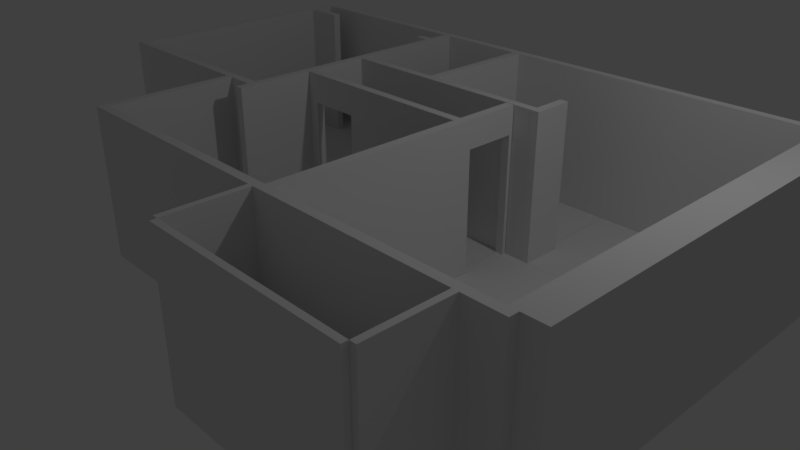 # Source: apartment2.blend  (saved by Blender 2.78.0; exported with 4.5.12 LTS)
import bpy
from mathutils import Matrix  # noqa: F401  (used for matrix-valued properties, if any)

bpy.ops.wm.read_factory_settings(use_empty=True)
scene = bpy.context.scene
scene.name = 'Scene'

# ---- collections
col_collection_1 = bpy.data.collections.new('Collection 1'); scene.collection.children.link(col_collection_1)

# ---- world
world_world = bpy.data.worlds.new('World'); scene.world = world_world
world_world.color = (0.05088, 0.05088, 0.05088)
world_world.use_sun_shadow = False
world_world.sun_shadow_jitter_overblur = 0.0
world_world.cycles.sampling_method = 'MANUAL'

# ---- cameras
cam_camera = bpy.data.cameras.new('Camera')
cam_camera.clip_end = 100.0
cam_camera.lens = 35.0
cam_camera.sensor_width = 32.0
cam_camera.sensor_height = 18.0
cam_camera.ortho_scale = 7.314
cam_camera.dof.focus_distance = 0.0
cam_camera.dof.aperture_fstop = 128.0

# ---- lights
light_lamp = bpy.data.lights.new('Lamp', 'POINT')
light_lamp.transmission_factor = 0.0
light_lamp.cutoff_distance = 30.0
light_lamp.energy = 100.0
light_lamp.shadow_buffer_clip_start = 1.001
light_lamp.shadow_soft_size = 0.1
light_lamp.shadow_maximum_resolution = 0.006
light_lamp.use_absolute_resolution = True

# ---- meshes
me_cube_000 = bpy.data.meshes.new('Cube.000')
me_cube_000.from_pydata([(-0.9733, -3.968, -0.894), (-0.9733, -3.968, 0.894), (-0.9733, 3.968, -0.894), (-0.9733, 3.968, 0.894), (0.0465, -3.968, -0.894), (0.0465, -3.968, 0.894), (0.0465, 3.968, -0.894), (0.0465, 3.968, 0.894)], [], [(0, 1, 3, 2), (2, 3, 7, 6), (6, 7, 5, 4), (4, 5, 1, 0), (2, 6, 4, 0), (7, 3, 1, 5)])
me_cube_000.use_remesh_preserve_volume = False
me_cube_000.use_remesh_preserve_attributes = False
me_cube_000.use_mirror_vertex_groups = False
me_cube_000.update()
me_cube_016 = bpy.data.meshes.new('Cube.016')
me_cube_016.from_pydata([(0.0, -1.998, 0.0), (0.0, -1.998, 2.0), (0.0, 1.504, 0.0), (0.0, 1.504, 2.0), (0.1148, -1.998, 0.0), (0.1148, -1.998, 2.0), (0.1148, 1.504, 0.0), (0.1148, 1.504, 2.0), (0.0, 1.454, 0.0), (0.0, 0.7595, 0.0), (0.0, 0.7595, 2.0), (0.0, 1.454, 2.0), (0.1148, 0.7595, 0.0), (0.1148, 1.454, 0.0), (0.1148, 1.454, 2.0), (0.1148, 0.7595, 2.0), (0.1148, 1.454, 1.631), (0.1148, 0.7595, 1.631), (0.0, 0.7595, 1.631), (0.0, 1.454, 1.631)], [], [(8, 19, 11, 3, 2), (1, 10, 18, 9, 0), (12, 17, 15, 5, 4), (9, 12, 4, 0), (15, 10, 1, 5), (7, 3, 11, 14), (14, 11, 10, 15), (2, 6, 13, 8), (8, 9, 12, 13), (2, 3, 7, 6), (13, 16, 19, 8), (16, 14, 15, 17), (7, 14, 16, 13, 6), (17, 12, 9, 18), (19, 16, 14, 11), (18, 19, 16, 17), (17, 18, 10, 15), (18, 10, 11, 19), (4, 5, 1, 0)])
me_cube_016.use_remesh_preserve_volume = False
me_cube_016.use_remesh_preserve_attributes = False
me_cube_016.use_mirror_vertex_groups = False
me_cube_016.update()
me_cube_015 = bpy.data.meshes.new('Cube.015')
me_cube_015.from_pydata([(0.0, 2.274, 0.0), (0.0, 2.274, 2.0), (0.0, 3.28, 0.0), (0.0, 3.28, 2.0), (0.07622, 2.274, 0.0), (0.07622, 2.274, 2.0), (0.07622, 3.28, 0.0), (0.07622, 3.28, 2.0)], [], [(0, 1, 3, 2), (2, 3, 7, 6), (6, 7, 5, 4), (4, 5, 1, 0), (2, 6, 4, 0), (7, 3, 1, 5)])
me_cube_015.use_remesh_preserve_volume = False
me_cube_015.use_remesh_preserve_attributes = False
me_cube_015.use_mirror_vertex_groups = False
me_cube_015.update()
me_cube_014 = bpy.data.meshes.new('Cube.014')
me_cube_014.from_pydata([(-0.03811, -0.5026, -1.0), (-0.03811, -0.5026, 1.0), (-0.03811, 2.083, -1.0), (-0.03811, 2.083, 1.0), (0.03811, -0.5026, -1.0), (0.03811, -0.5026, 1.0), (0.03811, 2.083, -1.0), (0.03811, 2.083, 1.0)], [], [(0, 1, 3, 2), (2, 3, 7, 6), (6, 7, 5, 4), (4, 5, 1, 0), (2, 6, 4, 0), (7, 3, 1, 5)])
me_cube_014.use_remesh_preserve_volume = False
me_cube_014.use_remesh_preserve_attributes = False
me_cube_014.use_mirror_vertex_groups = False
me_cube_014.update()
me_plane_010 = bpy.data.meshes.new('Plane.010')
me_plane_010.from_pydata([(-1.461, 1.792, 0.0), (0.8033, 1.792, 0.0), (-1.461, 2.073, 0.0), (0.8033, 2.073, 0.0)], [], [(0, 1, 3, 2)])
me_plane_010.use_remesh_preserve_volume = False
me_plane_010.use_remesh_preserve_attributes = False
me_plane_010.use_mirror_vertex_groups = False
me_plane_010.update()
me_plane_009 = bpy.data.meshes.new('Plane.009')
me_plane_009.from_pydata([(-1.095, -1.229, 0.0), (-0.6959, -1.229, 0.0), (-1.095, 0.4672, 0.0), (-0.6959, 0.4672, 0.0)], [], [(0, 1, 3, 2)])
me_plane_009.use_remesh_preserve_volume = False
me_plane_009.use_remesh_preserve_attributes = False
me_plane_009.use_mirror_vertex_groups = False
me_plane_009.update()
me_plane_008 = bpy.data.meshes.new('Plane.008')
me_plane_008.from_pydata([(-1.685, -0.6482, 0.0), (0.5227, -0.6482, 0.0), (-1.685, 1.121, 0.0), (0.5227, 1.121, 0.0)], [], [(0, 1, 3, 2)])
me_plane_008.use_remesh_preserve_volume = False
me_plane_008.use_remesh_preserve_attributes = False
me_plane_008.use_mirror_vertex_groups = False
me_plane_008.update()
me_cube_013 = bpy.data.meshes.new('Cube.013')
me_cube_013.from_pydata([(0.0, 0.8236, 0.0), (0.0, 0.8236, 2.0), (0.0, 1.383, 0.0), (0.0, 1.383, 2.0), (0.1148, 0.8236, 0.0), (0.1148, 0.8236, 2.0), (0.1148, 1.383, 0.0), (0.1148, 1.383, 2.0)], [], [(0, 1, 3, 2), (2, 3, 7, 6), (6, 7, 5, 4), (4, 5, 1, 0), (2, 6, 4, 0), (7, 3, 1, 5)])
me_cube_013.use_remesh_preserve_volume = False
me_cube_013.use_remesh_preserve_attributes = False
me_cube_013.use_mirror_vertex_groups = False
me_cube_013.update()
me_cube_012 = bpy.data.meshes.new('Cube.012')
me_cube_012.from_pydata([(0.0, -0.4823, 0.0), (0.0, -0.4823, 2.0), (0.0, 3.28, 0.0), (0.0, 3.28, 2.0), (0.1148, -0.4823, 0.0), (0.1148, -0.4823, 2.0), (0.1148, 3.28, 0.0), (0.1148, 3.28, 2.0), (0.0, 1.455, 0.0), (0.0, 0.7585, 0.0), (0.0, 0.7585, 2.0), (0.0, 1.455, 2.0), (0.1148, 0.7585, 0.0), (0.1148, 1.455, 0.0), (0.1148, 1.455, 2.0), (0.1148, 0.7585, 2.0), (0.1148, 1.455, 1.631), (0.1148, 0.7585, 1.631), (0.0, 0.7585, 1.631), (0.0, 1.455, 1.631)], [], [(4, 5, 1, 0), (8, 19, 11, 3, 2), (0, 1, 10, 18, 9), (12, 17, 15, 5, 4), (9, 12, 4, 0), (15, 10, 1, 5), (7, 3, 11, 14), (14, 11, 10, 15), (2, 6, 13, 8), (8, 9, 12, 13), (6, 7, 14, 16, 13), (16, 19, 11, 14), (2, 3, 7, 6), (16, 14, 15, 17), (18, 17, 15, 10), (17, 12, 9, 18), (13, 16, 19, 8), (19, 16, 17, 18), (18, 10, 11, 19)])
me_cube_012.use_remesh_preserve_volume = False
me_cube_012.use_remesh_preserve_attributes = False
me_cube_012.use_mirror_vertex_groups = False
me_cube_012.update()
me_cube_011 = bpy.data.meshes.new('Cube.011')
me_cube_011.from_pydata([(-6.215, 0.0, 0.0), (-6.215, 0.0, 2.0), (-6.215, 3.28, 0.0), (-6.215, 3.28, 2.0), (0.1148, 0.0, 0.0), (0.1148, 0.0, 2.0), (0.1148, 3.28, 0.0), (0.1148, 3.28, 2.0)], [], [(0, 1, 3, 2), (2, 3, 7, 6), (6, 7, 5, 4), (4, 5, 1, 0), (2, 6, 4, 0), (7, 3, 1, 5)])
me_cube_011.use_remesh_preserve_volume = False
me_cube_011.use_remesh_preserve_attributes = False
me_cube_011.use_mirror_vertex_groups = False
me_cube_011.update()
me_cube_010 = bpy.data.meshes.new('Cube.010')
me_cube_010.from_pydata([(0.0, -0.2288, 0.0), (0.0, -0.2288, 2.0), (0.0, 5.052, 0.0), (0.0, 5.052, 2.0), (0.3914, -0.2288, 0.0), (0.3914, -0.2288, 2.0), (0.3914, 5.052, 0.0), (0.3914, 5.052, 2.0), (0.0, 4.953, 0.0), (0.0, 3.93, 0.0), (0.0, 3.93, 2.0), (0.0, 4.953, 2.0), (0.3914, 3.93, 0.0), (0.3914, 4.953, 0.0), (0.3914, 4.953, 2.0), (0.3914, 3.93, 2.0)], [], [(9, 12, 4, 0), (15, 10, 1, 5), (7, 3, 11, 14), (14, 15, 10, 11), (2, 6, 13, 8), (8, 9, 12, 13), (12, 15, 5, 4), (7, 14, 13, 6), (13, 12, 15, 14), (2, 3, 7, 6), (8, 11, 3, 2), (1, 10, 9, 0), (14, 11, 8, 13), (15, 12, 9, 10), (4, 5, 1, 0)])
me_cube_010.use_remesh_preserve_volume = False
me_cube_010.use_remesh_preserve_attributes = False
me_cube_010.use_mirror_vertex_groups = False
me_cube_010.update()
me_cube_009 = bpy.data.meshes.new('Cube.009')
me_cube_009.from_pydata([(-2.637, 0.0, 0.0), (-2.637, 0.0, 2.0), (-2.637, 3.28, 0.0), (-2.637, 3.28, 2.0), (6.042, 0.0, 0.0), (6.042, 0.0, 2.0), (6.042, 3.28, 0.0), (6.042, 3.28, 2.0)], [], [(0, 1, 3, 2), (2, 3, 7, 6), (6, 7, 5, 4), (4, 5, 1, 0), (2, 6, 4, 0), (7, 3, 1, 5)])
me_cube_009.use_remesh_preserve_volume = False
me_cube_009.use_remesh_preserve_attributes = False
me_cube_009.use_mirror_vertex_groups = False
me_cube_009.update()
me_cube_008 = bpy.data.meshes.new('Cube.008')
me_cube_008.from_pydata([(-2.521, 0.0, 0.0), (-2.521, 0.0, 2.0), (-2.521, 3.28, 0.0), (-2.521, 3.28, 2.0), (0.1805, 0.0, 0.0), (0.1805, 0.0, 2.0), (0.1805, 3.28, 0.0), (0.1805, 3.28, 2.0), (-0.01624, 3.28, 0.0), (-1.963, 3.28, 0.0), (-1.963, 3.28, 2.0), (-0.01624, 3.28, 2.0), (-1.963, 0.0, 0.0), (-0.01624, 0.0, 0.0), (-0.01624, 0.0, 2.0), (-1.963, 0.0, 2.0)], [], [(12, 15, 1, 0), (8, 6, 4, 13), (10, 3, 1, 15), (7, 11, 14, 5), (14, 11, 8, 13), (2, 9, 12, 0), (9, 12, 13, 8), (5, 14, 13, 4), (6, 7, 5, 4), (8, 11, 7, 6), (3, 10, 9, 2), (10, 15, 12, 9), (0, 1, 3, 2)])
me_cube_008.use_remesh_preserve_volume = False
me_cube_008.use_remesh_preserve_attributes = False
me_cube_008.use_mirror_vertex_groups = False
me_cube_008.update()
me_cube_007 = bpy.data.meshes.new('Cube.007')
me_cube_007.from_pydata([(-2.636, 0.0, 0.0), (-2.636, 0.0, 2.0), (-2.636, 3.28, 0.0), (-2.636, 3.28, 2.0), (0.1792, 0.0, 0.0), (0.1792, 0.0, 2.0), (0.1792, 3.28, 0.0), (0.1792, 3.28, 2.0)], [], [(0, 1, 3, 2), (2, 3, 7, 6), (6, 7, 5, 4), (4, 5, 1, 0), (2, 6, 4, 0), (7, 3, 1, 5)])
me_cube_007.use_remesh_preserve_volume = False
me_cube_007.use_remesh_preserve_attributes = False
me_cube_007.use_mirror_vertex_groups = False
me_cube_007.update()
me_cube_006 = bpy.data.meshes.new('Cube.006')
me_cube_006.from_pydata([(0.0, -0.1853, 0.0), (0.0, -0.1853, 2.0), (0.0, 3.28, 0.0), (0.0, 3.28, 2.0), (0.1148, -0.1853, 0.0), (0.1148, -0.1853, 2.0), (0.1148, 3.28, 0.0), (0.1148, 3.28, 2.0)], [], [(0, 1, 3, 2), (2, 3, 7, 6), (6, 7, 5, 4), (4, 5, 1, 0), (2, 6, 4, 0), (7, 3, 1, 5)])
me_cube_006.use_remesh_preserve_volume = False
me_cube_006.use_remesh_preserve_attributes = False
me_cube_006.use_mirror_vertex_groups = False
me_cube_006.update()
me_cube_005 = bpy.data.meshes.new('Cube.005')
me_cube_005.from_pydata([(0.0, -0.1853, 0.0), (0.0, -0.1853, 2.0), (0.0, 1.51, 0.0), (0.0, 1.51, 2.0), (0.1148, -0.1853, 0.0), (0.1148, -0.1853, 2.0), (0.1148, 1.51, 0.0), (0.1148, 1.51, 2.0)], [], [(0, 1, 3, 2), (2, 3, 7, 6), (6, 7, 5, 4), (4, 5, 1, 0), (2, 6, 4, 0), (7, 3, 1, 5)])
me_cube_005.use_remesh_preserve_volume = False
me_cube_005.use_remesh_preserve_attributes = False
me_cube_005.use_mirror_vertex_groups = False
me_cube_005.update()
me_cube_004 = bpy.data.meshes.new('Cube.004')
me_cube_004.from_pydata([(-2.519, 0.0, 0.0), (-2.519, 0.0, 2.0), (-2.519, 3.28, 0.0), (-2.519, 3.28, 2.0), (0.1148, 0.0, 0.0), (0.1148, 0.0, 2.0), (0.1148, 3.28, 0.0), (0.1148, 3.28, 2.0), (-1.68, 3.28, 0.0), (-1.68, 3.28, 2.0), (-1.68, 0.0, 0.0), (-1.68, 0.0, 2.0), (-2.374, 3.28, 0.0), (-2.374, 0.0, 2.0), (-2.374, 3.28, 2.0), (-2.374, 0.0, 0.0), (-1.68, 0.0, 1.6), (-1.68, 3.28, 1.6), (-2.374, 3.28, 1.6), (-2.374, 0.0, 1.6)], [], [(0, 1, 3, 2), (8, 6, 4, 10), (7, 5, 4, 6), (18, 14, 9, 17), (2, 12, 15, 0), (2, 3, 14, 18, 12), (9, 14, 13, 11), (15, 19, 13, 1, 0), (7, 9, 11, 5), (14, 3, 1, 13), (17, 9, 7, 6, 8), (16, 11, 13, 19), (4, 5, 11, 16, 10), (10, 8, 12, 15), (15, 12, 18, 19), (18, 17, 16, 19), (8, 10, 16, 17), (17, 16, 11, 9)])
me_cube_004.use_remesh_preserve_volume = False
me_cube_004.use_remesh_preserve_attributes = False
me_cube_004.use_mirror_vertex_groups = False
me_cube_004.update()
me_cube_003 = bpy.data.meshes.new('Cube.003')
me_cube_003.from_pydata([(-2.517, 0.0, 0.0), (-2.517, 0.0, 2.0), (-2.517, 3.28, 0.0), (-2.517, 3.28, 2.0), (-0.8684, 2.121e-06, 0.0), (-0.8684, 2.121e-06, 2.0), (-0.8684, 3.28, 0.0), (-0.8684, 3.28, 2.0)], [], [(0, 1, 3, 2), (2, 3, 7, 6), (6, 7, 5, 4), (4, 5, 1, 0), (2, 6, 4, 0), (7, 3, 1, 5)])
me_cube_003.use_remesh_preserve_volume = False
me_cube_003.use_remesh_preserve_attributes = False
me_cube_003.use_mirror_vertex_groups = False
me_cube_003.update()
me_cube_002 = bpy.data.meshes.new('Cube.002')
me_cube_002.from_pydata([(-2.517, 0.0, 0.0), (-2.517, 0.0, 2.0), (-2.517, 3.28, 0.0), (-2.517, 3.28, 2.0), (0.4805, 0.0, 0.0), (0.4805, 0.0, 2.0), (0.4805, 3.28, 0.0), (0.4805, 3.28, 2.0), (-1.68, 3.28, 0.0), (-2.376, 3.28, 0.0), (-2.376, 3.28, 2.0), (-1.68, 3.28, 2.0), (-2.376, 0.0, 0.0), (-1.68, 0.0, 0.0), (-1.68, 0.0, 2.0), (-2.376, 0.0, 2.0), (-1.68, 0.0, 1.598), (-2.376, 0.0, 1.598), (-2.376, 3.28, 1.598), (-1.68, 3.28, 1.598)], [], [(12, 17, 15, 1, 0), (8, 19, 11, 7, 6), (3, 10, 18, 9, 2), (8, 6, 4, 13), (10, 3, 1, 15), (7, 11, 14, 5), (11, 10, 15, 14), (2, 9, 12, 0), (9, 12, 13, 8), (6, 7, 5, 4), (16, 17, 18, 19), (16, 14, 15, 17), (0, 1, 3, 2), (17, 12, 9, 18), (18, 10, 11, 19), (13, 16, 19, 8), (11, 14, 16, 19), (5, 14, 16, 13, 4)])
me_cube_002.use_remesh_preserve_volume = False
me_cube_002.use_remesh_preserve_attributes = False
me_cube_002.use_mirror_vertex_groups = False
me_cube_002.update()
me_cube_001 = bpy.data.meshes.new('Cube.001')
me_cube_001.from_pydata([(0.0, 2.274, 0.0), (0.0, 2.274, 2.0), (0.0, 3.28, 0.0), (0.0, 3.28, 2.0), (0.07622, 2.274, 0.0), (0.07622, 2.274, 2.0), (0.07622, 3.28, 0.0), (0.07622, 3.28, 2.0)], [], [(0, 1, 3, 2), (2, 3, 7, 6), (6, 7, 5, 4), (4, 5, 1, 0), (2, 6, 4, 0), (7, 3, 1, 5)])
me_cube_001.use_remesh_preserve_volume = False
me_cube_001.use_remesh_preserve_attributes = False
me_cube_001.use_mirror_vertex_groups = False
me_cube_001.update()
me_plane_007 = bpy.data.meshes.new('Plane.007')
me_plane_007.from_pydata([(-1.698, -1.399, 0.0), (0.466, -1.399, 0.0), (-1.698, -0.3926, 0.0), (0.466, -0.3926, 0.0)], [], [(0, 1, 3, 2)])
me_plane_007.use_remesh_preserve_volume = False
me_plane_007.use_remesh_preserve_attributes = False
me_plane_007.use_mirror_vertex_groups = False
me_plane_007.update()
me_plane_006 = bpy.data.meshes.new('Plane.006')
me_plane_006.from_pydata([(-1.586, -0.5293, 0.0), (-0.2061, -0.5293, 0.0), (-1.586, 1.121, 0.0), (-0.2061, 1.121, 0.0)], [], [(0, 1, 3, 2)])
me_plane_006.use_remesh_preserve_volume = False
me_plane_006.use_remesh_preserve_attributes = False
me_plane_006.use_mirror_vertex_groups = False
me_plane_006.update()
me_plane_005 = bpy.data.meshes.new('Plane.005')
me_plane_005.from_pydata([(-1.092, -1.226, 0.0), (-0.05295, -1.226, 0.0), (-1.092, 0.4265, 0.0), (-0.05295, 0.4265, 0.0)], [], [(0, 1, 3, 2)])
me_plane_005.use_remesh_preserve_volume = False
me_plane_005.use_remesh_preserve_attributes = False
me_plane_005.use_mirror_vertex_groups = False
me_plane_005.update()
me_plane_004 = bpy.data.meshes.new('Plane.004')
me_plane_004.from_pydata([(-1.461, -1.0, 0.0), (0.8033, -1.0, 0.0), (-1.461, 2.073, 0.0), (0.8033, 2.073, 0.0)], [], [(0, 1, 3, 2)])
me_plane_004.use_remesh_preserve_volume = False
me_plane_004.use_remesh_preserve_attributes = False
me_plane_004.use_mirror_vertex_groups = False
me_plane_004.update()
me_plane_003 = bpy.data.meshes.new('Plane.003')
me_plane_003.from_pydata([(-1.21, -1.003, 0.0), (1.0, -1.003, 0.0), (-1.21, -0.1953, 0.0), (1.0, -0.1953, 0.0)], [], [(0, 1, 3, 2)])
me_plane_003.use_remesh_preserve_volume = False
me_plane_003.use_remesh_preserve_attributes = False
me_plane_003.use_mirror_vertex_groups = False
me_plane_003.update()
me_plane_002 = bpy.data.meshes.new('Plane.002')
me_plane_002.from_pydata([(-1.095, -1.229, 0.0), (1.115, -1.229, 0.0), (-1.095, 1.362, 0.0), (1.115, 1.362, 0.0)], [], [(0, 1, 3, 2)])
me_plane_002.use_remesh_preserve_volume = False
me_plane_002.use_remesh_preserve_attributes = False
me_plane_002.use_mirror_vertex_groups = False
me_plane_002.update()
me_plane_001 = bpy.data.meshes.new('Plane.001')
me_plane_001.from_pydata([(-1.007, -1.229, 0.0), (1.412, -1.229, 0.0), (-1.007, 2.279, 0.0), (1.412, 2.279, 0.0)], [], [(0, 1, 3, 2)])
me_plane_001.use_remesh_preserve_volume = False
me_plane_001.use_remesh_preserve_attributes = False
me_plane_001.use_mirror_vertex_groups = False
me_plane_001.update()

# ---- objects
ob_cube_016 = bpy.data.objects.new('Cube.016', me_cube_000)
ob_cube_015 = bpy.data.objects.new('Cube.015', me_cube_016)
ob_cube_014 = bpy.data.objects.new('Cube.014', me_cube_015)
ob_cube_013 = bpy.data.objects.new('Cube.013', me_cube_014)
ob_plane_009 = bpy.data.objects.new('Plane.009', me_plane_010)
ob_plane_008 = bpy.data.objects.new('Plane.008', me_plane_009)
ob_plane_007 = bpy.data.objects.new('Plane.007', me_plane_008)
ob_cube_012 = bpy.data.objects.new('Cube.012', me_cube_013)
ob_cube_011 = bpy.data.objects.new('Cube.011', me_cube_012)
ob_cube_010 = bpy.data.objects.new('Cube.010', me_cube_011)
ob_cube_009 = bpy.data.objects.new('Cube.009', me_cube_010)
ob_cube_008 = bpy.data.objects.new('Cube.008', me_cube_009)
ob_cube_007 = bpy.data.objects.new('Cube.007', me_cube_008)
ob_cube_006 = bpy.data.objects.new('Cube.006', me_cube_007)
ob_cube_005 = bpy.data.objects.new('Cube.005', me_cube_006)
ob_cube_004 = bpy.data.objects.new('Cube.004', me_cube_005)
ob_cube_003 = bpy.data.objects.new('Cube.003', me_cube_004)
ob_cube_002 = bpy.data.objects.new('Cube.002', me_cube_003)
ob_cube_001 = bpy.data.objects.new('Cube.001', me_cube_002)
ob_cube = bpy.data.objects.new('Cube', me_cube_001)
ob_plane_006 = bpy.data.objects.new('Plane.006', me_plane_007)
ob_plane_005 = bpy.data.objects.new('Plane.005', me_plane_006)
ob_plane_004 = bpy.data.objects.new('Plane.004', me_plane_005)
ob_plane_003 = bpy.data.objects.new('Plane.003', me_plane_004)
ob_plane_002 = bpy.data.objects.new('Plane.002', me_plane_003)
ob_plane_000 = bpy.data.objects.new('Plane.000', me_plane_002)
ob_plane_001 = bpy.data.objects.new('Plane.001', me_plane_001)
ob_lamp = bpy.data.objects.new('Lamp', light_lamp)
ob_camera = bpy.data.objects.new('Camera', cam_camera)

# ---- transforms, parenting, visibility, modifiers, constraints
ob_cube_016.location = (4.121, 4.184, 0.894)
ob_cube_016.rotation_euler = (0.0, -0.0, -1.571)
ob_cube_016.scale = (1.002, 0.03507, 1.0)
ob_cube_016.lineart.crease_threshold = 0.0
ob_cube_015.location = (1.075, -0.2298, 1.557e-07)
ob_cube_015.lineart.crease_threshold = 0.0
ob_cube_014.location = (3.627, -5.623, -3.665e-08)
ob_cube_014.lineart.crease_threshold = 0.0
ob_cube_013.location = (1.542, -3.387, 1.0)
ob_cube_013.rotation_euler = (0.0, -0.0, -1.571)
ob_cube_013.lineart.crease_threshold = 0.0
ob_plane_009.location = (-2.636, 0.9754, 0.0)
ob_plane_009.scale = (1.195, 1.0, 1.0)
ob_plane_009.lineart.crease_threshold = 0.0
ob_plane_008.location = (-0.7296, -0.9993, 0.0)
ob_plane_008.scale = (1.195, 1.0, 1.0)
ob_plane_008.lineart.crease_threshold = 0.0
ob_plane_007.location = (3.455, 1.926, 0.0)
ob_plane_007.scale = (1.195, 1.0, 1.0)
ob_plane_007.lineart.crease_threshold = 0.0
ob_cube_012.location = (1.444, 0.4554, 1.236e-08)
ob_cube_012.lineart.crease_threshold = 0.0
ob_cube_011.location = (-1.677, -0.2298, 1.557e-07)
ob_cube_011.lineart.crease_threshold = 0.0
ob_cube_010.location = (4.073, -2.343, -2.055e-09)
ob_cube_010.scale = (1.002, 0.03507, 1.0)
ob_cube_010.lineart.crease_threshold = 0.0
ob_cube_009.location = (4.078, -1.999, 0.0)
ob_cube_009.lineart.crease_threshold = 0.0
ob_cube_008.location = (-1.858, 3.05, -1.524e-08)
ob_cube_008.scale = (1.002, 0.03507, 1.0)
ob_cube_008.lineart.crease_threshold = 0.0
ob_cube_007.location = (-1.858, 2.654, -1.524e-08)
ob_cube_007.scale = (1.002, 0.03507, 1.0)
ob_cube_007.lineart.crease_threshold = 0.0
ob_cube_006.location = (-1.858, -0.5321, -1.524e-08)
ob_cube_006.scale = (1.002, 0.03507, 1.0)
ob_cube_006.lineart.crease_threshold = 0.0
ob_cube_005.location = (-4.5, -0.2327, 0.0)
ob_cube_005.lineart.crease_threshold = 0.0
ob_cube_004.location = (-2.153, -2.042, -2.242e-08)
ob_cube_004.lineart.crease_threshold = 0.0
ob_cube_003.location = (0.9621, 0.3618, -2.055e-09)
ob_cube_003.scale = (1.002, 0.03507, 1.0)
ob_cube_003.lineart.crease_threshold = 0.0
ob_cube_002.location = (-0.3178, 0.5257, -2.055e-09)
ob_cube_002.rotation_euler = (0.0, -0.0, -1.571)
ob_cube_002.scale = (1.002, 0.03507, 1.0)
ob_cube_002.lineart.crease_threshold = 0.0
ob_cube_001.location = (0.9621, 1.281, -2.055e-09)
ob_cube_001.scale = (1.002, 0.03507, 1.0)
ob_cube_001.lineart.crease_threshold = 0.0
ob_cube.location = (0.9627, -5.623, -3.665e-08)
ob_cube.lineart.crease_threshold = 0.0
ob_plane_006.location = (3.068, -1.95, 0.0)
ob_plane_006.scale = (1.195, 1.0, 1.0)
ob_plane_006.lineart.crease_threshold = 0.0
ob_plane_005.location = (1.69, 1.926, 0.0)
ob_plane_005.scale = (1.195, 1.0, 1.0)
ob_plane_005.lineart.crease_threshold = 0.0
ob_plane_004.location = (-0.2539, 2.622, 0.0)
ob_plane_004.scale = (1.195, 1.0, 1.0)
ob_plane_004.lineart.crease_threshold = 0.0
ob_plane_003.location = (-2.636, 0.5815, 0.0)
ob_plane_003.scale = (1.195, 1.0, 1.0)
ob_plane_003.lineart.crease_threshold = 0.0
ob_plane_002.location = (-0.1167, 1.479, 0.0)
ob_plane_002.scale = (1.195, 1.0, 1.0)
ob_plane_002.lineart.crease_threshold = 0.0
ob_plane_000.location = (-0.2539, -0.9993, 0.0)
ob_plane_000.scale = (1.195, 1.0, 1.0)
ob_plane_000.lineart.crease_threshold = 0.0
ob_plane_001.location = (2.395, -0.9993, 0.0)
ob_plane_001.scale = (1.195, 1.0, 1.0)
ob_plane_001.lineart.crease_threshold = 0.0
ob_lamp.location = (4.076, 1.005, 5.904)
ob_lamp.rotation_euler = (0.6503, 0.05522, 1.866)
ob_lamp.lock_rotations_4d = False
ob_lamp.empty_display_type = 'ARROWS'
ob_lamp.color = (0.0, 0.0, 0.0, 0.0)
ob_lamp.lineart.crease_threshold = 0.0
ob_camera.location = (7.481, -6.508, 5.344)
ob_camera.rotation_euler = (1.109, 0.0, 0.8149)
ob_camera.lock_rotations_4d = False
ob_camera.empty_display_type = 'ARROWS'
ob_camera.color = (0.0, 0.0, 0.0, 0.0)
ob_camera.display_type = 'WIRE'
ob_camera.lineart.crease_threshold = 0.0

# ---- collection membership
col_collection_1.objects.link(ob_cube_016)
col_collection_1.objects.link(ob_cube_015)
col_collection_1.objects.link(ob_cube_014)
col_collection_1.objects.link(ob_cube_013)
col_collection_1.objects.link(ob_plane_009)
col_collection_1.objects.link(ob_plane_008)
col_collection_1.objects.link(ob_plane_007)
col_collection_1.objects.link(ob_cube_012)
col_collection_1.objects.link(ob_cube_011)
col_collection_1.objects.link(ob_cube_010)
col_collection_1.objects.link(ob_cube_009)
col_collection_1.objects.link(ob_cube_008)
col_collection_1.objects.link(ob_cube_007)
col_collection_1.objects.link(ob_cube_006)
col_collection_1.objects.link(ob_cube_005)
col_collection_1.objects.link(ob_cube_004)
col_collection_1.objects.link(ob_cube_003)
col_collection_1.objects.link(ob_cube_002)
col_collection_1.objects.link(ob_cube_001)
col_collection_1.objects.link(ob_cube)
col_collection_1.objects.link(ob_plane_006)
col_collection_1.objects.link(ob_plane_005)
col_collection_1.objects.link(ob_plane_004)
col_collection_1.objects.link(ob_plane_003)
col_collection_1.objects.link(ob_plane_002)
col_collection_1.objects.link(ob_plane_000)
col_collection_1.objects.link(ob_plane_001)
col_collection_1.objects.link(ob_lamp)
col_collection_1.objects.link(ob_camera)

# ---- scene / render settings (as saved in the file)
scene.camera = ob_camera
scene.frame_start = 1; scene.frame_end = 250; scene.frame_set(1)
scene.render.engine = 'BLENDER_EEVEE_NEXT'
scene.render.resolution_percentage = 50
scene.render.dither_intensity = 0.0
scene.cycles.use_denoising = False
scene.cycles.samples = 128
scene.cycles.sampling_pattern = 'TABULATED_SOBOL'
scene.cycles.light_sampling_threshold = 0.0
scene.cycles.use_adaptive_sampling = False
scene.cycles.use_light_tree = False
scene.cycles.blur_glossy = 0.0
scene.cycles.sample_clamp_indirect = 0.0
scene.view_settings.view_transform = 'Standard'
bpy.context.view_layer.update()
